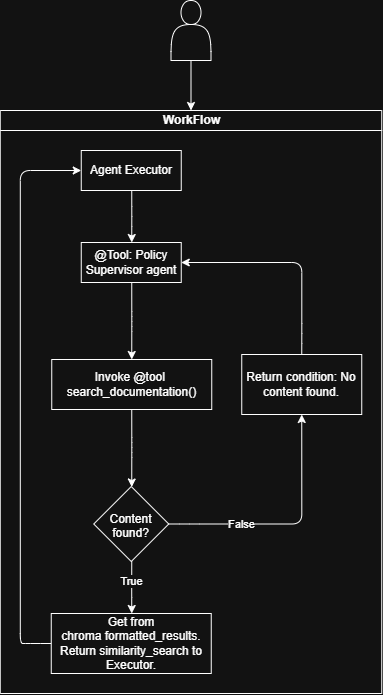

The diagram above was exported from draw.io. Its source (the exported page's mxGraphModel, read from the mxfile embedded in the PNG):
<mxGraphModel dx="1406" dy="746" grid="1" gridSize="10" guides="1" tooltips="1" connect="1" arrows="1" fold="1" page="1" pageScale="1" pageWidth="827" pageHeight="1169" math="0" shadow="0">
  <root>
    <mxCell id="0" />
    <mxCell id="1" parent="0" />
    <mxCell id="dA2JINuf5XVPjswZps8x-2" parent="1" style="swimlane;html=1;startSize=20;horizontal=1;resizable=0;fontSize=12;transparentBounds=1;groupPadding=20;containerType=tree;childLayout=%5B%7B%22layout%22%3A%22elkLayered%22%2C%22config%22%3A%7B%22elk.direction%22%3A%22DOWN%22%2C%22elk.layered.spacing.nodeNodeBetweenLayers%22%3A%2250%22%2C%22elk.padding%22%3A%22%5Btop%3D40%2Cleft%3D20%2Cbottom%3D20%2Cright%3D20%5D%22%2C%22edgeStyle%22%3A%22orthogonalEdgeStyle%22%2C%22corners%22%3A%22rounded%22%2C%22extractIsolated%22%3Afalse%2C%22resizeLayoutRoot%22%3Atrue%2C%22resizeNodes%22%3Afalse%7D%7D%5D;" value="WorkFlow" vertex="1">
      <mxGeometry height="850" width="666.5" as="geometry" />
    </mxCell>
    <mxCell id="dA2JINuf5XVPjswZps8x-3" parent="dA2JINuf5XVPjswZps8x-2" style="whiteSpace=wrap;html=1;" value="Agent Executor" vertex="1">
      <mxGeometry height="40" width="100" x="288.75" y="170" as="geometry" />
    </mxCell>
    <mxCell id="dA2JINuf5XVPjswZps8x-5" parent="dA2JINuf5XVPjswZps8x-2" style="whiteSpace=wrap;html=1;" value="@Tool: Policy Supervisor agent" vertex="1">
      <mxGeometry height="40" width="100" x="288.75" y="262" as="geometry" />
    </mxCell>
    <mxCell id="dA2JINuf5XVPjswZps8x-6" parent="dA2JINuf5XVPjswZps8x-2" style="whiteSpace=wrap;html=1;perimeterSpacing=0;gradientColor=none;strokeWidth=1;fillColor=default;labelWidth=1;spacingLeft=0;" value="Invoke @tool&amp;nbsp; search_documentation()" vertex="1">
      <mxGeometry height="50" width="160" x="259.25" y="379" as="geometry" />
    </mxCell>
    <mxCell id="dA2JINuf5XVPjswZps8x-8" edge="1" parent="dA2JINuf5XVPjswZps8x-2" source="dA2JINuf5XVPjswZps8x-3" style="html=1;rounded=1;curved=0;sourcePerimeterSpacing=0;targetPerimeterSpacing=0;startSize=6;endSize=6;edgeStyle=orthogonalEdgeStyle;exitX=0.505;exitY=1;entryX=0.505;entryY=0;" target="dA2JINuf5XVPjswZps8x-5" value="">
      <mxGeometry relative="1" as="geometry">
        <Array as="points">
          <mxPoint x="339.25" y="236" />
        </Array>
      </mxGeometry>
    </mxCell>
    <mxCell id="dA2JINuf5XVPjswZps8x-10" edge="1" parent="dA2JINuf5XVPjswZps8x-2" source="dA2JINuf5XVPjswZps8x-5" style="html=1;rounded=1;curved=0;sourcePerimeterSpacing=0;targetPerimeterSpacing=0;startSize=6;endSize=6;edgeStyle=orthogonalEdgeStyle;exitX=0.505;exitY=1;entryX=0.5;entryY=0;" target="dA2JINuf5XVPjswZps8x-6" value="">
      <mxGeometry relative="1" as="geometry">
        <Array as="points">
          <mxPoint x="339.25" y="341" />
        </Array>
      </mxGeometry>
    </mxCell>
    <mxCell id="dA2JINuf5XVPjswZps8x-31" edge="1" parent="dA2JINuf5XVPjswZps8x-2" source="dA2JINuf5XVPjswZps8x-6" style="html=1;rounded=1;curved=0;sourcePerimeterSpacing=0;targetPerimeterSpacing=0;startSize=6;endSize=6;edgeStyle=orthogonalEdgeStyle;exitX=0.5;exitY=1;entryX=0.5067;entryY=0;" target="dA2JINuf5XVPjswZps8x-32" value="">
      <mxGeometry relative="1" as="geometry">
        <Array as="points">
          <mxPoint x="339.25" y="467" />
        </Array>
        <mxPoint x="495.40999999999997" y="280" as="sourcePoint" />
      </mxGeometry>
    </mxCell>
    <mxCell id="dA2JINuf5XVPjswZps8x-50" edge="1" parent="dA2JINuf5XVPjswZps8x-2" source="dA2JINuf5XVPjswZps8x-32" style="edgeStyle=orthogonalEdgeStyle;rounded=1;orthogonalLoop=1;jettySize=auto;html=1;exitX=1;exitY=0.5;exitDx=0;exitDy=0;entryX=0.5;entryY=1;entryDx=0;entryDy=0;curved=0;" target="dA2JINuf5XVPjswZps8x-46">
      <mxGeometry relative="1" as="geometry">
        <Array as="points">
          <mxPoint x="397.25" y="543.5" />
          <mxPoint x="509.25" y="543.5" />
          <mxPoint x="509.25" y="455" />
        </Array>
      </mxGeometry>
    </mxCell>
    <mxCell id="dA2JINuf5XVPjswZps8x-51" connectable="0" parent="dA2JINuf5XVPjswZps8x-50" style="edgeLabel;html=1;align=center;verticalAlign=middle;resizable=0;points=[];" value="False" vertex="1">
      <mxGeometry relative="1" x="-0.4113" as="geometry">
        <mxPoint x="1" as="offset" />
      </mxGeometry>
    </mxCell>
    <mxCell id="dA2JINuf5XVPjswZps8x-32" parent="dA2JINuf5XVPjswZps8x-2" style="rhombus;whiteSpace=wrap;html=1;shapeInside=1;gradientColor=none;strokeWidth=1;spacingLeft=0;" value="Content found?" vertex="1">
      <mxGeometry height="75" width="75" x="301.25" y="506" as="geometry" />
    </mxCell>
    <mxCell id="dA2JINuf5XVPjswZps8x-35" edge="1" parent="dA2JINuf5XVPjswZps8x-2" source="dA2JINuf5XVPjswZps8x-32" style="html=1;rounded=1;curved=0;sourcePerimeterSpacing=0;targetPerimeterSpacing=0;startSize=6;endSize=6;edgeStyle=orthogonalEdgeStyle;exitX=0.5067;exitY=1;entryX=0.5031;entryY=0;" target="dA2JINuf5XVPjswZps8x-36" value="">
      <mxGeometry relative="1" as="geometry">
        <Array as="points">
          <mxPoint x="339.25" y="607" />
        </Array>
        <mxPoint x="495.40999999999997" y="400" as="sourcePoint" />
      </mxGeometry>
    </mxCell>
    <mxCell id="dA2JINuf5XVPjswZps8x-52" connectable="0" parent="dA2JINuf5XVPjswZps8x-35" style="edgeLabel;html=1;align=center;verticalAlign=middle;resizable=0;points=[];" value="True" vertex="1">
      <mxGeometry relative="1" x="-0.2445" y="-1" as="geometry">
        <mxPoint as="offset" />
      </mxGeometry>
    </mxCell>
    <mxCell id="dA2JINuf5XVPjswZps8x-53" edge="1" parent="dA2JINuf5XVPjswZps8x-2" source="dA2JINuf5XVPjswZps8x-36" style="edgeStyle=orthogonalEdgeStyle;rounded=1;orthogonalLoop=1;jettySize=auto;html=1;exitX=0;exitY=0.5;exitDx=0;exitDy=0;entryX=0;entryY=0.5;entryDx=0;entryDy=0;curved=0;" target="dA2JINuf5XVPjswZps8x-3">
      <mxGeometry relative="1" as="geometry">
        <Array as="points">
          <mxPoint x="237.75" y="663" />
          <mxPoint x="227.75" y="663" />
          <mxPoint x="227.75" y="190" />
          <mxPoint x="267.75" y="190" />
        </Array>
      </mxGeometry>
    </mxCell>
    <mxCell id="dA2JINuf5XVPjswZps8x-36" parent="dA2JINuf5XVPjswZps8x-2" style="whiteSpace=wrap;html=1;gradientColor=none;strokeWidth=1;spacingLeft=0;" value="Get from chroma&amp;nbsp;formatted_results. Return similarity_search to Executor." vertex="1">
      <mxGeometry height="60" width="160" x="258.75" y="633" as="geometry" />
    </mxCell>
    <mxCell id="dA2JINuf5XVPjswZps8x-49" edge="1" parent="dA2JINuf5XVPjswZps8x-2" source="dA2JINuf5XVPjswZps8x-46" style="edgeStyle=orthogonalEdgeStyle;rounded=1;orthogonalLoop=1;jettySize=auto;html=1;exitX=0.5;exitY=0;exitDx=0;exitDy=0;entryX=1;entryY=0.5;entryDx=0;entryDy=0;curved=0;" target="dA2JINuf5XVPjswZps8x-5">
      <mxGeometry relative="1" as="geometry">
        <Array as="points">
          <mxPoint x="509.25" y="353" />
          <mxPoint x="509.25" y="282" />
          <mxPoint x="409.75" y="282" />
        </Array>
      </mxGeometry>
    </mxCell>
    <mxCell id="dA2JINuf5XVPjswZps8x-46" parent="dA2JINuf5XVPjswZps8x-2" style="whiteSpace=wrap;html=1;gradientColor=none;strokeWidth=1;spacingLeft=0;" value="Return condition: No content found." vertex="1">
      <mxGeometry height="60" width="120" x="449.25" y="374" as="geometry" />
    </mxCell>
    <mxCell id="dA2JINuf5XVPjswZps8x-16" edge="1" parent="1" source="dA2JINuf5XVPjswZps8x-13" style="edgeStyle=orthogonalEdgeStyle;rounded=0;orthogonalLoop=1;jettySize=auto;html=1;entryX=0.5;entryY=0;entryDx=0;entryDy=0;" target="dA2JINuf5XVPjswZps8x-2" value="">
      <mxGeometry relative="1" as="geometry">
        <mxPoint x="398.5" y="220" as="targetPoint" />
      </mxGeometry>
    </mxCell>
    <mxCell id="dA2JINuf5XVPjswZps8x-13" parent="1" style="shape=actor;whiteSpace=wrap;html=1;" value="" vertex="1">
      <mxGeometry height="60" width="40" x="378.5" y="20" as="geometry" />
    </mxCell>
  </root>
</mxGraphModel>